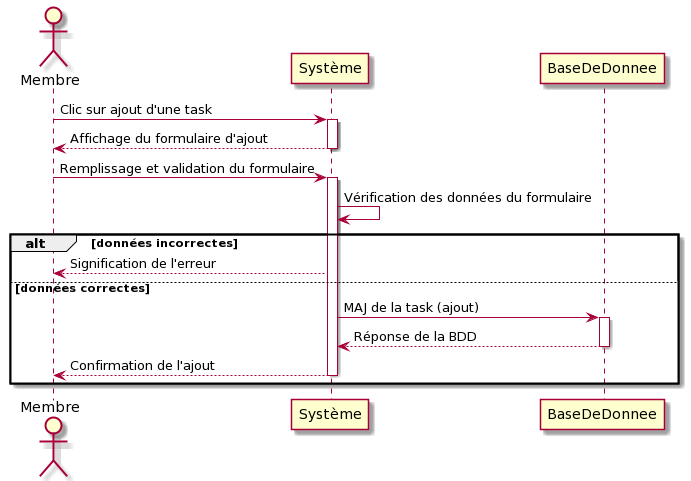

The diagram above was rendered by PlantUML. Its source (embedded in the PNG):
@startuml
Actor Membre
Membre -> Système: Clic sur ajout d'une task
activate Système
Membre <-- Système: Affichage du formulaire d'ajout
deactivate Système
Membre -> Système: Remplissage et validation du formulaire
activate Système
Système -> Système: Vérification des données du formulaire
alt données incorrectes
Membre <-- Système: Signification de l'erreur
else données correctes
Système -> BaseDeDonnee: MAJ de la task (ajout)
activate BaseDeDonnee 
BaseDeDonnee --> Système: Réponse de la BDD
deactivate BaseDeDonnee
Membre <-- Système: Confirmation de l'ajout
deactivate Système
end
@enduml